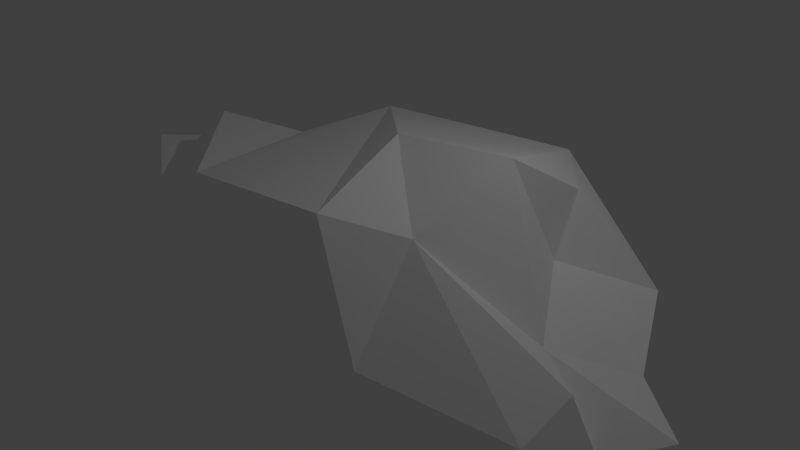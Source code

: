 # Source: cloud2.blend  (saved by Blender 2.72.0; exported with 4.5.12 LTS)
import bpy
from mathutils import Matrix  # noqa: F401  (used for matrix-valued properties, if any)

bpy.ops.wm.read_factory_settings(use_empty=True)
scene = bpy.context.scene
scene.name = 'Scene'

# ---- collections
col_collection_1 = bpy.data.collections.new('Collection 1'); scene.collection.children.link(col_collection_1)

# ---- materials (node trees are filled in below, after node groups)
mat_cloud_transparent_white = bpy.data.materials.new('cloud_transparent_white')
mat_cloud_transparent_white.alpha_threshold = 0.0
mat_cloud_transparent_white.use_transparent_shadow = False
mat_cloud_transparent_white.diffuse_color = (1.0, 1.0, 1.0, 1.0)
mat_cloud_transparent_white.roughness = 0.5
mat_cloud_transparent_white.specular_intensity = 0.0

# ---- material node trees

# ---- world
world_world = bpy.data.worlds.new('World'); scene.world = world_world
world_world.color = (0.05088, 0.05088, 0.05088)
world_world.use_sun_shadow = False
world_world.sun_shadow_jitter_overblur = 0.0
world_world.cycles.sampling_method = 'MANUAL'
world_world.cycles.sample_map_resolution = 256

# ---- cameras
cam_camera = bpy.data.cameras.new('Camera')
cam_camera.clip_end = 100.0
cam_camera.lens = 35.0
cam_camera.sensor_width = 32.0
cam_camera.sensor_height = 18.0
cam_camera.ortho_scale = 7.314
cam_camera.dof.focus_distance = 0.0
cam_camera.dof.aperture_fstop = 128.0

# ---- lights
light_lamp = bpy.data.lights.new('Lamp', 'POINT')
light_lamp.transmission_factor = 0.0
light_lamp.cutoff_distance = 30.0
light_lamp.energy = 100.0
light_lamp.shadow_buffer_clip_start = 1.001
light_lamp.shadow_soft_size = 0.1
light_lamp.shadow_maximum_resolution = 0.006
light_lamp.use_absolute_resolution = True
light_lamp.cycles.use_multiple_importance_sampling = False

# ---- meshes
me_cube_001 = bpy.data.meshes.new('Cube.001')
me_cube_001.from_pydata([(1.88, 1.222, -0.859), (2.154, 0.1005, 1.754), (1.918, -1.12, 1.161), (1.356, -1.874, 1.51), (3.196, 1.569, -0.008872), (-1.407, 1.649, 1.1), (1.977, -1.989, 0.02001), (-2.879, -1.31, 0.4345), (4.286, -0.09778, -1.263), (-0.04643, 1.756, 1.148), (1.344, 2.218, 1.037), (2.213, 1.247, 1.055), (-3.279, 0.4618, -0.1906), (-3.353, 1.421, 0.1211), (-3.449, 0.2414, 0.4797), (-1.74, 0.3034, 0.9678), (-1.404, -1.583, 1.024), (3.089, -0.4184, 0.09643), (-2.689, -0.3213, 1.192), (-4.03, -0.7739, -0.8519), (-2.236, -1.393, -0.8723), (-1.526, 1.412, -1.267), (-1.23, 1.767, -0.4121), (0.1497, 2.108, -1.537), (3.698, -0.7253, -0.002204), (3.604, -1.352, -0.3474), (-1.394, -2.201, -0.1495), (-1.111, -1.156, -0.9519), (0.4733, -0.7394, -1.513), (-4.5, -0.719, -0.1221), (3.666, 0.6285, -0.484), (3.792, 0.8194, -1.183), (-2.216, -0.08735, -1.069), (3.997, -0.6252, -0.7), (-0.07727, 2.301, 0.3503), (1.325, -1.478, -1.743), (0.5337, -1.777, -1.622), (-1.009, -1.504, -1.565), (1.832, 0.2063, -1.649), (1.167, 1.578, -1.361), (-0.8065, -0.4187, -1.547), (0.1296, 0.3728, -2.02), (0.6904, -0.1607, 1.705), (-4.03, -0.6401, 0.5724), (2.235, 0.8481, 0.2918), (4.462, 0.03534, -0.5747), (2.936, -0.03494, -1.288)], [], [(0, 31, 46), (5, 13, 15), (2, 3, 6), (11, 10, 1), (38, 39, 46), (41, 21, 23), (10, 23, 34), (10, 11, 4), (28, 23, 35), (42, 5, 3), (7, 14, 43), (45, 17, 33), (45, 33, 8), (37, 20, 27), (13, 12, 14), (9, 34, 22), (6, 36, 35), (6, 3, 26), (41, 23, 28), (23, 39, 35), (7, 18, 14), (29, 43, 12), (45, 8, 31), (0, 4, 30), (9, 5, 42), (24, 33, 17), (26, 29, 19), (12, 21, 32), (13, 5, 22), (13, 22, 21), (22, 34, 21), (9, 10, 34), (10, 4, 23), (4, 0, 39), (37, 26, 20), (25, 35, 33), (24, 17, 2), (16, 18, 7), (27, 32, 40), (40, 21, 41), (42, 1, 10), (18, 15, 14), (1, 2, 17), (44, 17, 30), (30, 45, 31), (31, 8, 46), (8, 33, 46), (26, 43, 29), (25, 2, 6), (3, 16, 26), (7, 43, 26), (20, 26, 19), (22, 5, 9), (37, 27, 40), (28, 35, 36), (44, 1, 17), (39, 0, 46), (44, 30, 4), (23, 4, 39), (25, 6, 35), (16, 7, 26), (36, 40, 28), (10, 9, 42), (11, 44, 4), (46, 33, 35), (14, 15, 13), (12, 13, 21), (34, 23, 21), (6, 26, 36), (36, 26, 37), (35, 38, 46), (16, 15, 18), (38, 35, 39), (40, 32, 21), (36, 37, 40), (40, 41, 28), (2, 1, 42), (3, 2, 42), (3, 5, 16), (16, 5, 15), (43, 14, 12), (29, 12, 19), (19, 12, 32), (19, 32, 20), (44, 11, 1), (30, 17, 45), (27, 20, 32), (31, 0, 30), (33, 24, 25), (25, 24, 2)])
me_cube_001.materials.append(mat_cloud_transparent_white)
me_cube_001.use_remesh_preserve_volume = False
me_cube_001.use_remesh_preserve_attributes = False
me_cube_001.use_mirror_vertex_groups = False
me_cube_001.update()

# ---- objects
ob_cube = bpy.data.objects.new('Cube', me_cube_001)
ob_lamp = bpy.data.objects.new('Lamp', light_lamp)
ob_camera = bpy.data.objects.new('Camera', cam_camera)

# ---- transforms, parenting, visibility, modifiers, constraints
ob_cube.location = (-0.03163, 0.0, 0.157)
ob_cube.display_type = 'SOLID'
ob_cube.show_transparent = True
ob_cube.lineart.crease_threshold = 0.0
_m = ob_cube.modifiers.new('Decimate', 'DECIMATE')
ob_lamp.location = (4.076, 1.005, 5.904)
ob_lamp.rotation_euler = (0.6503, 0.05522, 1.866)
ob_lamp.lock_rotations_4d = False
ob_lamp.empty_display_type = 'ARROWS'
ob_lamp.color = (0.0, 0.0, 0.0, 0.0)
ob_lamp.lineart.crease_threshold = 0.0
ob_camera.location = (7.481, -6.508, 5.344)
ob_camera.rotation_euler = (1.109, 0.01082, 0.8149)
ob_camera.lock_rotations_4d = False
ob_camera.empty_display_type = 'ARROWS'
ob_camera.color = (0.0, 0.0, 0.0, 0.0)
ob_camera.display_type = 'WIRE'
ob_camera.lineart.crease_threshold = 0.0

# ---- collection membership
col_collection_1.objects.link(ob_cube)
col_collection_1.objects.link(ob_lamp)
col_collection_1.objects.link(ob_camera)

# ---- scene / render settings (as saved in the file)
scene.camera = ob_camera
scene.frame_start = 1; scene.frame_end = 250; scene.frame_set(1)
scene.render.engine = 'BLENDER_EEVEE_NEXT'
scene.render.resolution_percentage = 50
scene.render.dither_intensity = 0.0
scene.cycles.use_denoising = False
scene.cycles.samples = 10
scene.cycles.sampling_pattern = 'TABULATED_SOBOL'
scene.cycles.light_sampling_threshold = 0.0
scene.cycles.use_adaptive_sampling = False
scene.cycles.use_light_tree = False
scene.cycles.blur_glossy = 0.0
scene.cycles.pixel_filter_type = 'GAUSSIAN'
scene.cycles.sample_clamp_indirect = 0.0
scene.view_settings.view_transform = 'Standard'
bpy.context.view_layer.update()
